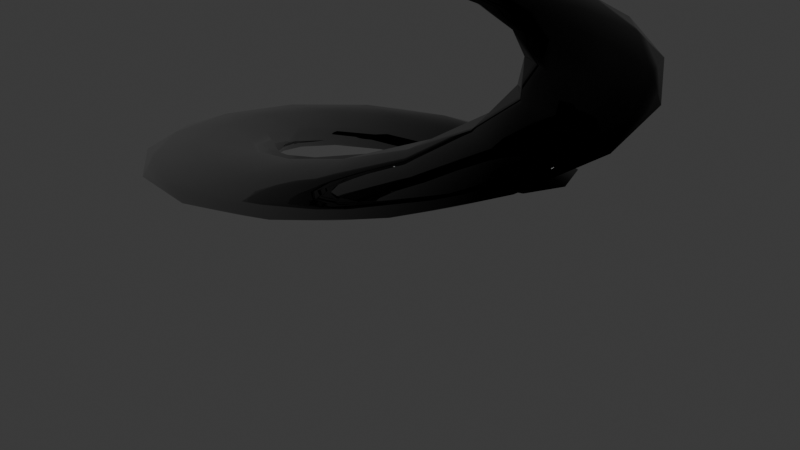 # Source: magical_screw_prop.blend  (saved by Blender 5.2.44; exported with 4.5.12 LTS)
import bpy
from mathutils import Matrix  # noqa: F401  (used for matrix-valued properties, if any)

bpy.ops.wm.read_factory_settings(use_empty=True)
scene = bpy.context.scene
scene.name = 'Scene'

# ---- collections
col_collection = bpy.data.collections.new('Collection'); scene.collection.children.link(col_collection)

# ---- materials (node trees are filled in below, after node groups)
mat_material_001 = bpy.data.materials.new('Material.001')

# ---- material node trees
mat_material_001.use_nodes = True; mat_material_001.node_tree.nodes.clear()
_N = mat_material_001.node_tree.nodes; _L = mat_material_001.node_tree.links
n0 = _N.new('ShaderNodeBsdfPrincipled'); n0.name = 'Principled BSDF'; n0.location = (-200, 100)
n0.inputs[1].default_value = 1.0
n0.inputs[2].default_value = 0.0
n0.inputs[10].default_value = 0.005
n1 = _N.new('ShaderNodeOutputMaterial'); n1.name = 'Material Output'; n1.location = (200, 100)
n2 = _N.new('ShaderNodeTexGradient'); n2.name = 'Gradient Texture'; n2.location = (-390, 75)
n2.gradient_type = 'SPHERICAL'
_L.new(n0.outputs[0], n1.inputs[0])
_L.new(n2.outputs[0], n0.inputs[0])
n1.is_active_output = True

# ---- world
world_world = bpy.data.worlds.new('World'); scene.world = world_world
world_world.use_nodes = True; world_world.node_tree.nodes.clear()
_N = world_world.node_tree.nodes; _L = world_world.node_tree.links
n0 = _N.new('ShaderNodeOutputWorld'); n0.name = 'World Output'; n0.location = (200, 100)
n1 = _N.new('ShaderNodeBackground'); n1.name = 'Background'; n1.location = (-200, 100)
n1.inputs[0].default_value = (0.05088, 0.05088, 0.05088, 1.0)
_L.new(n1.outputs[0], n0.inputs[0])
n0.is_active_output = True
world_world.color = (0.05088, 0.05088, 0.05088)
world_world.sun_shadow_jitter_overblur = 0.0

# ---- cameras
cam_camera = bpy.data.cameras.new('Camera')
cam_camera.clip_end = 100.0
cam_camera.ortho_scale = 7.314

# ---- lights
light_light = bpy.data.lights.new('Light', 'POINT')
light_light.energy = 1000.0
light_light.shadow_soft_size = 0.1

# ---- meshes
me_circle = bpy.data.meshes.new('Circle')
me_circle.from_pydata([(0.0, 3.802, 0.0), (-0.7071, 3.509, 0.0), (-1.0, 2.802, 0.0), (-0.7071, 2.095, 0.0), (0.0, 1.802, 0.0), (0.7071, 2.095, 0.0), (1.0, 2.802, 0.0), (0.7071, 3.509, 0.0), (-1.455, 3.512, 0.1875), (-1.996, 2.971, 0.1875), (-1.996, 2.206, 0.1875), (-1.455, 1.665, 0.1875), (-0.6896, 1.665, 0.1875), (-0.1484, 2.206, 0.1875), (-0.1484, 2.971, 0.1875), (-0.6896, 3.512, 0.1875), (-2.688, 2.688, 0.375), (-2.981, 1.981, 0.375), (-2.688, 1.274, 0.375), (-1.981, 0.9812, 0.375), (-1.274, 1.274, 0.375), (-0.9812, 1.981, 0.375), (-1.274, 2.688, 0.375), (-1.981, 2.981, 0.375), (-3.512, 1.455, 0.5625), (-3.512, 0.6896, 0.5625), (-2.971, 0.1484, 0.5625), (-2.206, 0.1484, 0.5625), (-1.665, 0.6896, 0.5625), (-1.665, 1.455, 0.5625), (-2.206, 1.996, 0.5625), (-2.971, 1.996, 0.5625), (-3.802, -1.662e-07, 0.75), (-3.509, -0.7071, 0.75), (-2.802, -1.0, 0.75), (-2.095, -0.7071, 0.75), (-1.802, -7.876e-08, 0.75), (-2.095, 0.7071, 0.75), (-2.802, 1.0, 0.75), (-3.509, 0.7071, 0.75), (-3.512, -1.455, 0.9375), (-2.971, -1.996, 0.9375), (-2.206, -1.996, 0.9375), (-1.665, -1.455, 0.9375), (-1.665, -0.6896, 0.9375), (-2.206, -0.1484, 0.9375), (-2.971, -0.1484, 0.9375), (-3.512, -0.6896, 0.9375), (-2.688, -2.688, 1.125), (-1.981, -2.981, 1.125), (-1.274, -2.688, 1.125), (-0.9812, -1.981, 1.125), (-1.274, -1.274, 1.125), (-1.981, -0.9812, 1.125), (-2.688, -1.274, 1.125), (-2.981, -1.981, 1.125), (-1.455, -3.512, 1.312), (-0.6896, -3.512, 1.312), (-0.1484, -2.971, 1.312), (-0.1484, -2.206, 1.312), (-0.6896, -1.665, 1.312), (-1.455, -1.665, 1.312), (-1.996, -2.206, 1.312), (-1.996, -2.971, 1.312), (3.324e-07, -3.802, 1.5), (0.7071, -3.509, 1.5), (1.0, -2.802, 1.5), (0.7071, -2.095, 1.5), (1.575e-07, -1.802, 1.5), (-0.7071, -2.095, 1.5), (-1.0, -2.802, 1.5), (-0.7071, -3.509, 1.5), (1.455, -3.512, 1.687), (1.996, -2.971, 1.687), (1.996, -2.206, 1.687), (1.455, -1.665, 1.687), (0.6896, -1.665, 1.687), (0.1484, -2.206, 1.687), (0.1484, -2.971, 1.687), (0.6896, -3.512, 1.687), (2.688, -2.688, 1.875), (2.981, -1.981, 1.875), (2.688, -1.274, 1.875), (1.981, -0.9812, 1.875), (1.274, -1.274, 1.875), (0.9812, -1.981, 1.875), (1.274, -2.688, 1.875), (1.981, -2.981, 1.875), (3.512, -1.455, 2.062), (3.512, -0.6896, 2.062), (2.971, -0.1484, 2.062), (2.206, -0.1484, 2.062), (1.665, -0.6896, 2.062), (1.665, -1.455, 2.062), (2.206, -1.996, 2.062), (2.971, -1.996, 2.062), (3.802, 4.534e-08, 2.25), (3.509, 0.7071, 2.25), (2.802, 1.0, 2.25), (2.095, 0.7071, 2.25), (1.802, 2.149e-08, 2.25), (2.095, -0.7071, 2.25), (2.802, -1.0, 2.25), (3.509, -0.7071, 2.25), (3.512, 1.455, 2.437), (2.971, 1.996, 2.437), (2.206, 1.996, 2.437), (1.665, 1.455, 2.437), (1.665, 0.6896, 2.437), (2.206, 0.1484, 2.437), (2.971, 0.1484, 2.437), (3.512, 0.6896, 2.437), (2.688, 2.688, 2.625), (1.981, 2.981, 2.625), (1.274, 2.688, 2.625), (0.9812, 1.981, 2.625), (1.274, 1.274, 2.625), (1.981, 0.9812, 2.625), (2.688, 1.274, 2.625), (2.981, 1.981, 2.625), (1.455, 3.512, 2.812), (0.6896, 3.512, 2.812), (0.1484, 2.971, 2.812), (0.1484, 2.206, 2.812), (0.6896, 1.665, 2.812), (1.455, 1.665, 2.812), (1.996, 2.206, 2.812), (1.996, 2.971, 2.812), (-6.647e-07, 3.802, 3.0), (-0.7071, 3.509, 3.0), (-1.0, 2.802, 3.0), (-0.7071, 2.095, 3.0), (-3.151e-07, 1.802, 3.0), (0.7071, 2.095, 3.0), (1.0, 2.802, 3.0), (0.7071, 3.509, 3.0), (-1.455, 3.512, 3.187), (-1.996, 2.971, 3.187), (-1.996, 2.206, 3.187), (-1.455, 1.665, 3.187), (-0.6896, 1.665, 3.187), (-0.1484, 2.206, 3.187), (-0.1484, 2.971, 3.187), (-0.6896, 3.512, 3.187), (-2.688, 2.688, 3.375), (-2.981, 1.981, 3.375), (-2.688, 1.274, 3.375), (-1.981, 0.9812, 3.375), (-1.274, 1.274, 3.375), (-0.9812, 1.981, 3.375), (-1.274, 2.688, 3.375), (-1.981, 2.981, 3.375), (-3.512, 1.455, 3.562), (-3.512, 0.6896, 3.562), (-2.971, 0.1484, 3.562), (-2.206, 0.1484, 3.562), (-1.665, 0.6896, 3.562), (-1.665, 1.455, 3.562), (-2.206, 1.996, 3.562), (-2.971, 1.996, 3.562), (-3.802, -1.284e-06, 3.75), (-3.509, -0.7071, 3.75), (-2.802, -1.0, 3.75), (-2.095, -0.7071, 3.75), (-1.802, -6.086e-07, 3.75), (-2.095, 0.7071, 3.75), (-2.802, 1.0, 3.75), (-3.509, 0.7071, 3.75), (-3.512, -1.455, 3.937), (-2.971, -1.996, 3.937), (-2.206, -1.996, 3.937), (-1.665, -1.455, 3.937), (-1.665, -0.6896, 3.937), (-2.206, -0.1484, 3.937), (-2.971, -0.1484, 3.937), (-3.512, -0.6896, 3.937), (-2.688, -2.688, 4.125), (-1.981, -2.981, 4.125), (-1.274, -2.688, 4.125), (-0.9812, -1.981, 4.125), (-1.274, -1.274, 4.125), (-1.981, -0.9812, 4.125), (-2.688, -1.274, 4.125), (-2.981, -1.981, 4.125), (-1.455, -3.512, 4.312), (-0.6896, -3.512, 4.312), (-0.1484, -2.971, 4.312), (-0.1484, -2.206, 4.312), (-0.6896, -1.665, 4.312), (-1.455, -1.665, 4.312), (-1.996, -2.206, 4.312), (-1.996, -2.971, 4.312), (9.067e-08, -3.802, 4.5), (0.7071, -3.509, 4.5), (1.0, -2.802, 4.5), (0.7071, -2.095, 4.5), (4.297e-08, -1.802, 4.5), (-0.7071, -2.095, 4.5), (-1.0, -2.802, 4.5), (-0.7071, -3.509, 4.5), (1.455, -3.512, 4.687), (1.996, -2.971, 4.687), (1.996, -2.206, 4.687), (1.455, -1.665, 4.687), (0.6896, -1.665, 4.687), (0.1484, -2.206, 4.687), (0.1484, -2.971, 4.687), (0.6896, -3.512, 4.687), (2.688, -2.688, 4.875), (2.981, -1.981, 4.875), (2.688, -1.274, 4.875), (1.981, -0.9812, 4.875), (1.274, -1.274, 4.875), (0.9812, -1.981, 4.875), (1.274, -2.688, 4.875), (1.981, -2.981, 4.875), (3.512, -1.455, 5.062), (3.512, -0.6896, 5.062), (2.971, -0.1484, 5.062), (2.206, -0.1484, 5.062), (1.665, -0.6896, 5.062), (1.665, -1.455, 5.062), (2.206, -1.996, 5.062), (2.971, -1.996, 5.062), (3.802, 2.523e-06, 5.25), (3.509, 0.7071, 5.25), (2.802, 1.0, 5.25), (2.095, 0.7071, 5.25), (1.802, 1.196e-06, 5.25), (2.095, -0.7071, 5.25), (2.802, -1.0, 5.25), (3.509, -0.7071, 5.25), (3.512, 1.455, 5.437), (2.971, 1.996, 5.437), (2.206, 1.996, 5.437), (1.665, 1.455, 5.437), (1.665, 0.6896, 5.437), (2.206, 0.1484, 5.437), (2.971, 0.1484, 5.437), (3.512, 0.6896, 5.437), (2.688, 2.688, 5.625), (1.981, 2.981, 5.625), (1.274, 2.688, 5.625), (0.9812, 1.981, 5.625), (1.274, 1.274, 5.625), (1.981, 0.9812, 5.625), (2.688, 1.274, 5.625), (2.981, 1.981, 5.625), (1.455, 3.512, 5.812), (0.6896, 3.512, 5.812), (0.1484, 2.971, 5.812), (0.1484, 2.206, 5.812), (0.6896, 1.665, 5.812), (1.455, 1.665, 5.812), (1.996, 2.206, 5.812), (1.996, 2.971, 5.812), (-1.329e-06, 3.802, 6.0), (-0.7071, 3.509, 6.0), (-1.0, 2.802, 6.0), (-0.7071, 2.095, 6.0), (-6.301e-07, 1.802, 6.0), (0.7071, 2.095, 6.0), (1.0, 2.802, 6.0), (0.7071, 3.509, 6.0), (-1.455, 3.512, 6.187), (-1.996, 2.971, 6.187), (-1.996, 2.206, 6.187), (-1.455, 1.665, 6.187), (-0.6896, 1.665, 6.187), (-0.1484, 2.206, 6.187), (-0.1484, 2.971, 6.187), (-0.6896, 3.512, 6.187), (-2.688, 2.688, 6.375), (-2.981, 1.981, 6.375), (-2.688, 1.274, 6.375), (-1.981, 0.9812, 6.375), (-1.274, 1.274, 6.375), (-0.9812, 1.981, 6.375), (-1.274, 2.688, 6.375), (-1.981, 2.981, 6.375), (-3.512, 1.455, 6.562), (-3.512, 0.6896, 6.562), (-2.971, 0.1484, 6.562), (-2.206, 0.1484, 6.562), (-1.665, 0.6896, 6.562), (-1.665, 1.455, 6.562), (-2.206, 1.996, 6.562), (-2.971, 1.996, 6.562), (-3.802, -1.36e-07, 6.75), (-3.509, -0.7071, 6.75), (-2.802, -1.0, 6.75), (-2.095, -0.7071, 6.75), (-1.802, -6.446e-08, 6.75), (-2.095, 0.7071, 6.75), (-2.802, 1.0, 6.75), (-3.509, 0.7071, 6.75), (-3.512, -1.455, 6.937), (-2.971, -1.996, 6.937), (-2.206, -1.996, 6.937), (-1.665, -1.455, 6.937), (-1.665, -0.6896, 6.937), (-2.206, -0.1484, 6.937), (-2.971, -0.1484, 6.937), (-3.512, -0.6896, 6.937), (-2.688, -2.688, 7.125), (-1.981, -2.981, 7.125), (-1.274, -2.688, 7.125), (-0.9812, -1.981, 7.125), (-1.274, -1.274, 7.125), (-1.981, -0.9812, 7.125), (-2.688, -1.274, 7.125), (-2.981, -1.981, 7.125), (-1.455, -3.512, 7.312), (-0.6896, -3.512, 7.312), (-0.1484, -2.971, 7.312), (-0.1484, -2.206, 7.312), (-0.6896, -1.665, 7.312), (-1.455, -1.665, 7.312), (-1.996, -2.206, 7.312), (-1.996, -2.971, 7.312), (2.568e-06, -3.802, 7.5), (0.7071, -3.509, 7.5), (1.0, -2.802, 7.5), (0.7071, -2.095, 7.5), (1.217e-06, -1.802, 7.5), (-0.7071, -2.095, 7.5), (-1.0, -2.802, 7.5), (-0.7071, -3.509, 7.5), (1.455, -3.512, 7.687), (1.996, -2.971, 7.687), (1.996, -2.206, 7.687), (1.455, -1.665, 7.687), (0.6896, -1.665, 7.687), (0.1484, -2.206, 7.687), (0.1484, -2.971, 7.687), (0.6896, -3.512, 7.687), (2.688, -2.688, 7.875), (2.981, -1.981, 7.875), (2.688, -1.274, 7.875), (1.981, -0.9812, 7.875), (1.274, -1.274, 7.875), (0.9812, -1.981, 7.875), (1.274, -2.688, 7.875), (1.981, -2.981, 7.875), (3.512, -1.455, 8.062), (3.512, -0.6896, 8.062), (2.971, -0.1484, 8.062), (2.206, -0.1484, 8.062), (1.665, -0.6896, 8.062), (1.665, -1.455, 8.062), (2.206, -1.996, 8.062), (2.971, -1.996, 8.062), (3.802, 5.001e-06, 8.25), (3.509, 0.7071, 8.25), (2.802, 1.0, 8.25), (2.095, 0.7071, 8.25), (1.802, 2.37e-06, 8.25), (2.095, -0.7071, 8.25), (2.802, -1.0, 8.25), (3.509, -0.7071, 8.25), (3.512, 1.455, 8.437), (2.971, 1.996, 8.437), (2.206, 1.996, 8.437), (1.665, 1.455, 8.437), (1.665, 0.6896, 8.437), (2.206, 0.1484, 8.437), (2.971, 0.1484, 8.437), (3.512, 0.6896, 8.437), (2.688, 2.688, 8.625), (1.981, 2.981, 8.625), (1.274, 2.688, 8.625), (0.9812, 1.981, 8.625), (1.274, 1.274, 8.625), (1.981, 0.9812, 8.625), (2.688, 1.274, 8.625), (2.981, 1.981, 8.625), (1.455, 3.512, 8.812), (0.6896, 3.512, 8.812), (0.1484, 2.971, 8.812), (0.1484, 2.206, 8.812), (0.6896, 1.665, 8.812), (1.455, 1.665, 8.812), (1.996, 2.206, 8.812), (1.996, 2.971, 8.812), (-1.813e-07, 3.802, 9.0), (-0.7071, 3.509, 9.0), (-1.0, 2.802, 9.0), (-0.7071, 2.095, 9.0), (-8.595e-08, 1.802, 9.0), (0.7071, 2.095, 9.0), (1.0, 2.802, 9.0), (0.7071, 3.509, 9.0)], [], [(1, 0, 8, 9), (9, 8, 16, 17), (17, 16, 24, 25), (25, 24, 32, 33), (33, 32, 40, 41), (41, 40, 48, 49), (49, 48, 56, 57), (57, 56, 64, 65), (65, 64, 72, 73), (73, 72, 80, 81), (81, 80, 88, 89), (89, 88, 96, 97), (97, 96, 104, 105), (105, 104, 112, 113), (113, 112, 120, 121), (121, 120, 128, 129), (129, 128, 136, 137), (137, 136, 144, 145), (145, 144, 152, 153), (153, 152, 160, 161), (161, 160, 168, 169), (169, 168, 176, 177), (177, 176, 184, 185), (185, 184, 192, 193), (193, 192, 200, 201), (201, 200, 208, 209), (209, 208, 216, 217), (217, 216, 224, 225), (225, 224, 232, 233), (233, 232, 240, 241), (241, 240, 248, 249), (249, 248, 256, 257), (257, 256, 264, 265), (265, 264, 272, 273), (273, 272, 280, 281), (281, 280, 288, 289), (289, 288, 296, 297), (297, 296, 304, 305), (305, 304, 312, 313), (313, 312, 320, 321), (321, 320, 328, 329), (329, 328, 336, 337), (337, 336, 344, 345), (345, 344, 352, 353), (353, 352, 360, 361), (361, 360, 368, 369), (369, 368, 376, 377), (377, 376, 384, 385), (2, 1, 9, 10), (10, 9, 17, 18), (18, 17, 25, 26), (26, 25, 33, 34), (34, 33, 41, 42), (42, 41, 49, 50), (50, 49, 57, 58), (58, 57, 65, 66), (66, 65, 73, 74), (74, 73, 81, 82), (82, 81, 89, 90), (90, 89, 97, 98), (98, 97, 105, 106), (106, 105, 113, 114), (114, 113, 121, 122), (122, 121, 129, 130), (130, 129, 137, 138), (138, 137, 145, 146), (146, 145, 153, 154), (154, 153, 161, 162), (162, 161, 169, 170), (170, 169, 177, 178), (178, 177, 185, 186), (186, 185, 193, 194), (194, 193, 201, 202), (202, 201, 209, 210), (210, 209, 217, 218), (218, 217, 225, 226), (226, 225, 233, 234), (234, 233, 241, 242), (242, 241, 249, 250), (250, 249, 257, 258), (258, 257, 265, 266), (266, 265, 273, 274), (274, 273, 281, 282), (282, 281, 289, 290), (290, 289, 297, 298), (298, 297, 305, 306), (306, 305, 313, 314), (314, 313, 321, 322), (322, 321, 329, 330), (330, 329, 337, 338), (338, 337, 345, 346), (346, 345, 353, 354), (354, 353, 361, 362), (362, 361, 369, 370), (370, 369, 377, 378), (378, 377, 385, 386), (3, 2, 10, 11), (11, 10, 18, 19), (19, 18, 26, 27), (27, 26, 34, 35), (35, 34, 42, 43), (43, 42, 50, 51), (51, 50, 58, 59), (59, 58, 66, 67), (67, 66, 74, 75), (75, 74, 82, 83), (83, 82, 90, 91), (91, 90, 98, 99), (99, 98, 106, 107), (107, 106, 114, 115), (115, 114, 122, 123), (123, 122, 130, 131), (131, 130, 138, 139), (139, 138, 146, 147), (147, 146, 154, 155), (155, 154, 162, 163), (163, 162, 170, 171), (171, 170, 178, 179), (179, 178, 186, 187), (187, 186, 194, 195), (195, 194, 202, 203), (203, 202, 210, 211), (211, 210, 218, 219), (219, 218, 226, 227), (227, 226, 234, 235), (235, 234, 242, 243), (243, 242, 250, 251), (251, 250, 258, 259), (259, 258, 266, 267), (267, 266, 274, 275), (275, 274, 282, 283), (283, 282, 290, 291), (291, 290, 298, 299), (299, 298, 306, 307), (307, 306, 314, 315), (315, 314, 322, 323), (323, 322, 330, 331), (331, 330, 338, 339), (339, 338, 346, 347), (347, 346, 354, 355), (355, 354, 362, 363), (363, 362, 370, 371), (371, 370, 378, 379), (379, 378, 386, 387), (4, 3, 11, 12), (12, 11, 19, 20), (20, 19, 27, 28), (28, 27, 35, 36), (36, 35, 43, 44), (44, 43, 51, 52), (52, 51, 59, 60), (60, 59, 67, 68), (68, 67, 75, 76), (76, 75, 83, 84), (84, 83, 91, 92), (92, 91, 99, 100), (100, 99, 107, 108), (108, 107, 115, 116), (116, 115, 123, 124), (124, 123, 131, 132), (132, 131, 139, 140), (140, 139, 147, 148), (148, 147, 155, 156), (156, 155, 163, 164), (164, 163, 171, 172), (172, 171, 179, 180), (180, 179, 187, 188), (188, 187, 195, 196), (196, 195, 203, 204), (204, 203, 211, 212), (212, 211, 219, 220), (220, 219, 227, 228), (228, 227, 235, 236), (236, 235, 243, 244), (244, 243, 251, 252), (252, 251, 259, 260), (260, 259, 267, 268), (268, 267, 275, 276), (276, 275, 283, 284), (284, 283, 291, 292), (292, 291, 299, 300), (300, 299, 307, 308), (308, 307, 315, 316), (316, 315, 323, 324), (324, 323, 331, 332), (332, 331, 339, 340), (340, 339, 347, 348), (348, 347, 355, 356), (356, 355, 363, 364), (364, 363, 371, 372), (372, 371, 379, 380), (380, 379, 387, 388), (5, 4, 12, 13), (13, 12, 20, 21), (21, 20, 28, 29), (29, 28, 36, 37), (37, 36, 44, 45), (45, 44, 52, 53), (53, 52, 60, 61), (61, 60, 68, 69), (69, 68, 76, 77), (77, 76, 84, 85), (85, 84, 92, 93), (93, 92, 100, 101), (101, 100, 108, 109), (109, 108, 116, 117), (117, 116, 124, 125), (125, 124, 132, 133), (133, 132, 140, 141), (141, 140, 148, 149), (149, 148, 156, 157), (157, 156, 164, 165), (165, 164, 172, 173), (173, 172, 180, 181), (181, 180, 188, 189), (189, 188, 196, 197), (197, 196, 204, 205), (205, 204, 212, 213), (213, 212, 220, 221), (221, 220, 228, 229), (229, 228, 236, 237), (237, 236, 244, 245), (245, 244, 252, 253), (253, 252, 260, 261), (261, 260, 268, 269), (269, 268, 276, 277), (277, 276, 284, 285), (285, 284, 292, 293), (293, 292, 300, 301), (301, 300, 308, 309), (309, 308, 316, 317), (317, 316, 324, 325), (325, 324, 332, 333), (333, 332, 340, 341), (341, 340, 348, 349), (349, 348, 356, 357), (357, 356, 364, 365), (365, 364, 372, 373), (373, 372, 380, 381), (381, 380, 388, 389), (6, 5, 13, 14), (14, 13, 21, 22), (22, 21, 29, 30), (30, 29, 37, 38), (38, 37, 45, 46), (46, 45, 53, 54), (54, 53, 61, 62), (62, 61, 69, 70), (70, 69, 77, 78), (78, 77, 85, 86), (86, 85, 93, 94), (94, 93, 101, 102), (102, 101, 109, 110), (110, 109, 117, 118), (118, 117, 125, 126), (126, 125, 133, 134), (134, 133, 141, 142), (142, 141, 149, 150), (150, 149, 157, 158), (158, 157, 165, 166), (166, 165, 173, 174), (174, 173, 181, 182), (182, 181, 189, 190), (190, 189, 197, 198), (198, 197, 205, 206), (206, 205, 213, 214), (214, 213, 221, 222), (222, 221, 229, 230), (230, 229, 237, 238), (238, 237, 245, 246), (246, 245, 253, 254), (254, 253, 261, 262), (262, 261, 269, 270), (270, 269, 277, 278), (278, 277, 285, 286), (286, 285, 293, 294), (294, 293, 301, 302), (302, 301, 309, 310), (310, 309, 317, 318), (318, 317, 325, 326), (326, 325, 333, 334), (334, 333, 341, 342), (342, 341, 349, 350), (350, 349, 357, 358), (358, 357, 365, 366), (366, 365, 373, 374), (374, 373, 381, 382), (382, 381, 389, 390), (7, 6, 14, 15), (15, 14, 22, 23), (23, 22, 30, 31), (31, 30, 38, 39), (39, 38, 46, 47), (47, 46, 54, 55), (55, 54, 62, 63), (63, 62, 70, 71), (71, 70, 78, 79), (79, 78, 86, 87), (87, 86, 94, 95), (95, 94, 102, 103), (103, 102, 110, 111), (111, 110, 118, 119), (119, 118, 126, 127), (127, 126, 134, 135), (135, 134, 142, 143), (143, 142, 150, 151), (151, 150, 158, 159), (159, 158, 166, 167), (167, 166, 174, 175), (175, 174, 182, 183), (183, 182, 190, 191), (191, 190, 198, 199), (199, 198, 206, 207), (207, 206, 214, 215), (215, 214, 222, 223), (223, 222, 230, 231), (231, 230, 238, 239), (239, 238, 246, 247), (247, 246, 254, 255), (255, 254, 262, 263), (263, 262, 270, 271), (271, 270, 278, 279), (279, 278, 286, 287), (287, 286, 294, 295), (295, 294, 302, 303), (303, 302, 310, 311), (311, 310, 318, 319), (319, 318, 326, 327), (327, 326, 334, 335), (335, 334, 342, 343), (343, 342, 350, 351), (351, 350, 358, 359), (359, 358, 366, 367), (367, 366, 374, 375), (375, 374, 382, 383), (383, 382, 390, 391), (0, 7, 15, 8), (8, 15, 23, 16), (16, 23, 31, 24), (24, 31, 39, 32), (32, 39, 47, 40), (40, 47, 55, 48), (48, 55, 63, 56), (56, 63, 71, 64), (64, 71, 79, 72), (72, 79, 87, 80), (80, 87, 95, 88), (88, 95, 103, 96), (96, 103, 111, 104), (104, 111, 119, 112), (112, 119, 127, 120), (120, 127, 135, 128), (128, 135, 143, 136), (136, 143, 151, 144), (144, 151, 159, 152), (152, 159, 167, 160), (160, 167, 175, 168), (168, 175, 183, 176), (176, 183, 191, 184), (184, 191, 199, 192), (192, 199, 207, 200), (200, 207, 215, 208), (208, 215, 223, 216), (216, 223, 231, 224), (224, 231, 239, 232), (232, 239, 247, 240), (240, 247, 255, 248), (248, 255, 263, 256), (256, 263, 271, 264), (264, 271, 279, 272), (272, 279, 287, 280), (280, 287, 295, 288), (288, 295, 303, 296), (296, 303, 311, 304), (304, 311, 319, 312), (312, 319, 327, 320), (320, 327, 335, 328), (328, 335, 343, 336), (336, 343, 351, 344), (344, 351, 359, 352), (352, 359, 367, 360), (360, 367, 375, 368), (368, 375, 383, 376), (376, 383, 391, 384), (1, 2, 3, 4, 5, 6, 7, 0), (385, 384, 391, 390, 389, 388, 387, 386)])
me_circle.polygons.foreach_set('use_smooth', [True] * 386)
_uv = me_circle.uv_layers.new(name='UVMap')
_uv.uv.foreach_set('vector', [0.0, 0.0, 0.0, 0.0, 0.0625, 0.0, 0.0625, 0.0, 0.0625, 0.0, 0.0625, 0.0, 0.125, 0.0, 0.125, 0.0, 0.125, 0.0, 0.125, 0.0, 0.1875, 0.0, 0.1875, 0.0, 0.1875, 0.0, 0.1875, 0.0, 0.25, 0.0, 0.25, 0.0, 0.25, 0.0, 0.25, 0.0, 0.3125, 0.0, 0.3125, 0.0, 0.3125, 0.0, 0.3125, 0.0, 0.375, 0.0, 0.375, 0.0, 0.375, 0.0, 0.375, 0.0, 0.4375, 0.0, 0.4375, 0.0, 0.4375, 0.0, 0.4375, 0.0, 0.5, 0.0, 0.5, 0.0, 0.5, 0.0, 0.5, 0.0, 0.5625, 0.0, 0.5625, 0.0, 0.5625, 0.0, 0.5625, 0.0, 0.625, 0.0, 0.625, 0.0, 0.625, 0.0, 0.625, 0.0, 0.6875, 0.0, 0.6875, 0.0, 0.6875, 0.0, 0.6875, 0.0, 0.75, 0.0, 0.75, 0.0, 0.75, 0.0, 0.75, 0.0, 0.8125, 0.0, 0.8125, 0.0, 0.8125, 0.0, 0.8125, 0.0, 0.875, 0.0, 0.875, 0.0, 0.875, 0.0, 0.875, 0.0, 0.9375, 0.0, 0.9375, 0.0, 0.9375, 0.0, 0.9375, 0.0, 1.0, 0.0, 1.0, 0.0, 1.0, 0.0, 1.0, 0.0, 1.062, 0.0, 1.062, 0.0, 1.062, 0.0, 1.062, 0.0, 1.125, 0.0, 1.125, 0.0, 1.125, 0.0, 1.125, 0.0, 1.188, 0.0, 1.188, 0.0, 1.188, 0.0, 1.188, 0.0, 1.25, 0.0, 1.25, 0.0, 1.25, 0.0, 1.25, 0.0, 1.312, 0.0, 1.312, 0.0, 1.312, 0.0, 1.312, 0.0, 1.375, 0.0, 1.375, 0.0, 1.375, 0.0, 1.375, 0.0, 1.438, 0.0, 1.438, 0.0, 1.438, 0.0, 1.438, 0.0, 1.5, 0.0, 1.5, 0.0, 1.5, 0.0, 1.5, 0.0, 1.562, 0.0, 1.562, 0.0, 1.562, 0.0, 1.562, 0.0, 1.625, 0.0, 1.625, 0.0, 1.625, 0.0, 1.625, 0.0, 1.688, 0.0, 1.688, 0.0, 1.688, 0.0, 1.688, 0.0, 1.75, 0.0, 1.75, 0.0, 1.75, 0.0, 1.75, 0.0, 1.812, 0.0, 1.812, 0.0, 1.812, 0.0, 1.812, 0.0, 1.875, 0.0, 1.875, 0.0, 1.875, 0.0, 1.875, 0.0, 1.938, 0.0, 1.938, 0.0, 1.938, 0.0, 1.938, 0.0, 2.0, 0.0, 2.0, 0.0, 2.0, 0.0, 2.0, 0.0, 2.062, 0.0, 2.062, 0.0, 2.062, 0.0, 2.062, 0.0, 2.125, 0.0, 2.125, 0.0, 2.125, 0.0, 2.125, 0.0, 2.188, 0.0, 2.188, 0.0, 2.188, 0.0, 2.188, 0.0, 2.25, 0.0, 2.25, 0.0, 2.25, 0.0, 2.25, 0.0, 2.312, 0.0, 2.312, 0.0, 2.312, 0.0, 2.312, 0.0, 2.375, 0.0, 2.375, 0.0, 2.375, 0.0, 2.375, 0.0, 2.438, 0.0, 2.438, 0.0, 2.438, 0.0, 2.438, 0.0, 2.5, 0.0, 2.5, 0.0, 2.5, 0.0, 2.5, 0.0, 2.562, 0.0, 2.562, 0.0, 2.562, 0.0, 2.562, 0.0, 2.625, 0.0, 2.625, 0.0, 2.625, 0.0, 2.625, 0.0, 2.688, 0.0, 2.688, 0.0, 2.688, 0.0, 2.688, 0.0, 2.75, 0.0, 2.75, 0.0, 2.75, 0.0, 2.75, 0.0, 2.812, 0.0, 2.812, 0.0, 2.812, 0.0, 2.812, 0.0, 2.875, 0.0, 2.875, 0.0, 2.875, 0.0, 2.875, 0.0, 2.938, 0.0, 2.938, 0.0, 2.938, 0.0, 2.938, 0.0, 3.0, 0.0, 3.0, 0.0, 0.0, 0.0, 0.0, 0.0, 0.0625, 0.0, 0.0625, 0.0, 0.0625, 0.0, 0.0625, 0.0, 0.125, 0.0, 0.125, 0.0, 0.125, 0.0, 0.125, 0.0, 0.1875, 0.0, 0.1875, 0.0, 0.1875, 0.0, 0.1875, 0.0, 0.25, 0.0, 0.25, 0.0, 0.25, 0.0, 0.25, 0.0, 0.3125, 0.0, 0.3125, 0.0, 0.3125, 0.0, 0.3125, 0.0, 0.375, 0.0, 0.375, 0.0, 0.375, 0.0, 0.375, 0.0, 0.4375, 0.0, 0.4375, 0.0, 0.4375, 0.0, 0.4375, 0.0, 0.5, 0.0, 0.5, 0.0, 0.5, 0.0, 0.5, 0.0, 0.5625, 0.0, 0.5625, 0.0, 0.5625, 0.0, 0.5625, 0.0, 0.625, 0.0, 0.625, 0.0, 0.625, 0.0, 0.625, 0.0, 0.6875, 0.0, 0.6875, 0.0, 0.6875, 0.0, 0.6875, 0.0, 0.75, 0.0, 0.75, 0.0, 0.75, 0.0, 0.75, 0.0, 0.8125, 0.0, 0.8125, 0.0, 0.8125, 0.0, 0.8125, 0.0, 0.875, 0.0, 0.875, 0.0, 0.875, 0.0, 0.875, 0.0, 0.9375, 0.0, 0.9375, 0.0, 0.9375, 0.0, 0.9375, 0.0, 1.0, 0.0, 1.0, 0.0, 1.0, 0.0, 1.0, 0.0, 1.062, 0.0, 1.062, 0.0, 1.062, 0.0, 1.062, 0.0, 1.125, 0.0, 1.125, 0.0, 1.125, 0.0, 1.125, 0.0, 1.188, 0.0, 1.188, 0.0, 1.188, 0.0, 1.188, 0.0, 1.25, 0.0, 1.25, 0.0, 1.25, 0.0, 1.25, 0.0, 1.312, 0.0, 1.312, 0.0, 1.312, 0.0, 1.312, 0.0, 1.375, 0.0, 1.375, 0.0, 1.375, 0.0, 1.375, 0.0, 1.438, 0.0, 1.438, 0.0, 1.438, 0.0, 1.438, 0.0, 1.5, 0.0, 1.5, 0.0, 1.5, 0.0, 1.5, 0.0, 1.562, 0.0, 1.562, 0.0, 1.562, 0.0, 1.562, 0.0, 1.625, 0.0, 1.625, 0.0, 1.625, 0.0, 1.625, 0.0, 1.688, 0.0, 1.688, 0.0, 1.688, 0.0, 1.688, 0.0, 1.75, 0.0, 1.75, 0.0, 1.75, 0.0, 1.75, 0.0, 1.812, 0.0, 1.812, 0.0, 1.812, 0.0, 1.812, 0.0, 1.875, 0.0, 1.875, 0.0, 1.875, 0.0, 1.875, 0.0, 1.938, 0.0, 1.938, 0.0, 1.938, 0.0, 1.938, 0.0, 2.0, 0.0, 2.0, 0.0, 2.0, 0.0, 2.0, 0.0, 2.062, 0.0, 2.062, 0.0, 2.062, 0.0, 2.062, 0.0, 2.125, 0.0, 2.125, 0.0, 2.125, 0.0, 2.125, 0.0, 2.188, 0.0, 2.188, 0.0, 2.188, 0.0, 2.188, 0.0, 2.25, 0.0, 2.25, 0.0, 2.25, 0.0, 2.25, 0.0, 2.312, 0.0, 2.312, 0.0, 2.312, 0.0, 2.312, 0.0, 2.375, 0.0, 2.375, 0.0, 2.375, 0.0, 2.375, 0.0, 2.438, 0.0, 2.438, 0.0, 2.438, 0.0, 2.438, 0.0, 2.5, 0.0, 2.5, 0.0, 2.5, 0.0, 2.5, 0.0, 2.562, 0.0, 2.562, 0.0, 2.562, 0.0, 2.562, 0.0, 2.625, 0.0, 2.625, 0.0, 2.625, 0.0, 2.625, 0.0, 2.688, 0.0, 2.688, 0.0, 2.688, 0.0, 2.688, 0.0, 2.75, 0.0, 2.75, 0.0, 2.75, 0.0, 2.75, 0.0, 2.812, 0.0, 2.812, 0.0, 2.812, 0.0, 2.812, 0.0, 2.875, 0.0, 2.875, 0.0, 2.875, 0.0, 2.875, 0.0, 2.938, 0.0, 2.938, 0.0, 2.938, 0.0, 2.938, 0.0, 3.0, 0.0, 3.0, 0.0, 0.0, 0.0, 0.0, 0.0, 0.0625, 0.0, 0.0625, 0.0, 0.0625, 0.0, 0.0625, 0.0, 0.125, 0.0, 0.125, 0.0, 0.125, 0.0, 0.125, 0.0, 0.1875, 0.0, 0.1875, 0.0, 0.1875, 0.0, 0.1875, 0.0, 0.25, 0.0, 0.25, 0.0, 0.25, 0.0, 0.25, 0.0, 0.3125, 0.0, 0.3125, 0.0, 0.3125, 0.0, 0.3125, 0.0, 0.375, 0.0, 0.375, 0.0, 0.375, 0.0, 0.375, 0.0, 0.4375, 0.0, 0.4375, 0.0, 0.4375, 0.0, 0.4375, 0.0, 0.5, 0.0, 0.5, 0.0, 0.5, 0.0, 0.5, 0.0, 0.5625, 0.0, 0.5625, 0.0, 0.5625, 0.0, 0.5625, 0.0, 0.625, 0.0, 0.625, 0.0, 0.625, 0.0, 0.625, 0.0, 0.6875, 0.0, 0.6875, 0.0, 0.6875, 0.0, 0.6875, 0.0, 0.75, 0.0, 0.75, 0.0, 0.75, 0.0, 0.75, 0.0, 0.8125, 0.0, 0.8125, 0.0, 0.8125, 0.0, 0.8125, 0.0, 0.875, 0.0, 0.875, 0.0, 0.875, 0.0, 0.875, 0.0, 0.9375, 0.0, 0.9375, 0.0, 0.9375, 0.0, 0.9375, 0.0, 1.0, 0.0, 1.0, 0.0, 1.0, 0.0, 1.0, 0.0, 1.062, 0.0, 1.062, 0.0, 1.062, 0.0, 1.062, 0.0, 1.125, 0.0, 1.125, 0.0, 1.125, 0.0, 1.125, 0.0, 1.188, 0.0, 1.188, 0.0, 1.188, 0.0, 1.188, 0.0, 1.25, 0.0, 1.25, 0.0, 1.25, 0.0, 1.25, 0.0, 1.312, 0.0, 1.312, 0.0, 1.312, 0.0, 1.312, 0.0, 1.375, 0.0, 1.375, 0.0, 1.375, 0.0, 1.375, 0.0, 1.438, 0.0, 1.438, 0.0, 1.438, 0.0, 1.438, 0.0, 1.5, 0.0, 1.5, 0.0, 1.5, 0.0, 1.5, 0.0, 1.562, 0.0, 1.562, 0.0, 1.562, 0.0, 1.562, 0.0, 1.625, 0.0, 1.625, 0.0, 1.625, 0.0, 1.625, 0.0, 1.688, 0.0, 1.688, 0.0, 1.688, 0.0, 1.688, 0.0, 1.75, 0.0, 1.75, 0.0, 1.75, 0.0, 1.75, 0.0, 1.812, 0.0, 1.812, 0.0, 1.812, 0.0, 1.812, 0.0, 1.875, 0.0, 1.875, 0.0, 1.875, 0.0, 1.875, 0.0, 1.938, 0.0, 1.938, 0.0, 1.938, 0.0, 1.938, 0.0, 2.0, 0.0, 2.0, 0.0, 2.0, 0.0, 2.0, 0.0, 2.062, 0.0, 2.062, 0.0, 2.062, 0.0, 2.062, 0.0, 2.125, 0.0, 2.125, 0.0, 2.125, 0.0, 2.125, 0.0, 2.188, 0.0, 2.188, 0.0, 2.188, 0.0, 2.188, 0.0, 2.25, 0.0, 2.25, 0.0, 2.25, 0.0, 2.25, 0.0, 2.312, 0.0, 2.312, 0.0, 2.312, 0.0, 2.312, 0.0, 2.375, 0.0, 2.375, 0.0, 2.375, 0.0, 2.375, 0.0, 2.438, 0.0, 2.438, 0.0, 2.438, 0.0, 2.438, 0.0, 2.5, 0.0, 2.5, 0.0, 2.5, 0.0, 2.5, 0.0, 2.562, 0.0, 2.562, 0.0, 2.562, 0.0, 2.562, 0.0, 2.625, 0.0, 2.625, 0.0, 2.625, 0.0, 2.625, 0.0, 2.688, 0.0, 2.688, 0.0, 2.688, 0.0, 2.688, 0.0, 2.75, 0.0, 2.75, 0.0, 2.75, 0.0, 2.75, 0.0, 2.812, 0.0, 2.812, 0.0, 2.812, 0.0, 2.812, 0.0, 2.875, 0.0, 2.875, 0.0, 2.875, 0.0, 2.875, 0.0, 2.938, 0.0, 2.938, 0.0, 2.938, 0.0, 2.938, 0.0, 3.0, 0.0, 3.0, 0.0, 0.0, 0.0, 0.0, 0.0, 0.0625, 0.0, 0.0625, 0.0, 0.0625, 0.0, 0.0625, 0.0, 0.125, 0.0, 0.125, 0.0, 0.125, 0.0, 0.125, 0.0, 0.1875, 0.0, 0.1875, 0.0, 0.1875, 0.0, 0.1875, 0.0, 0.25, 0.0, 0.25, 0.0, 0.25, 0.0, 0.25, 0.0, 0.3125, 0.0, 0.3125, 0.0, 0.3125, 0.0, 0.3125, 0.0, 0.375, 0.0, 0.375, 0.0, 0.375, 0.0, 0.375, 0.0, 0.4375, 0.0, 0.4375, 0.0, 0.4375, 0.0, 0.4375, 0.0, 0.5, 0.0, 0.5, 0.0, 0.5, 0.0, 0.5, 0.0, 0.5625, 0.0, 0.5625, 0.0, 0.5625, 0.0, 0.5625, 0.0, 0.625, 0.0, 0.625, 0.0, 0.625, 0.0, 0.625, 0.0, 0.6875, 0.0, 0.6875, 0.0, 0.6875, 0.0, 0.6875, 0.0, 0.75, 0.0, 0.75, 0.0, 0.75, 0.0, 0.75, 0.0, 0.8125, 0.0, 0.8125, 0.0, 0.8125, 0.0, 0.8125, 0.0, 0.875, 0.0, 0.875, 0.0, 0.875, 0.0, 0.875, 0.0, 0.9375, 0.0, 0.9375, 0.0, 0.9375, 0.0, 0.9375, 0.0, 1.0, 0.0, 1.0, 0.0, 1.0, 0.0, 1.0, 0.0, 1.062, 0.0, 1.062, 0.0, 1.062, 0.0, 1.062, 0.0, 1.125, 0.0, 1.125, 0.0, 1.125, 0.0, 1.125, 0.0, 1.188, 0.0, 1.188, 0.0, 1.188, 0.0, 1.188, 0.0, 1.25, 0.0, 1.25, 0.0, 1.25, 0.0, 1.25, 0.0, 1.312, 0.0, 1.312, 0.0, 1.312, 0.0, 1.312, 0.0, 1.375, 0.0, 1.375, 0.0, 1.375, 0.0, 1.375, 0.0, 1.438, 0.0, 1.438, 0.0, 1.438, 0.0, 1.438, 0.0, 1.5, 0.0, 1.5, 0.0, 1.5, 0.0, 1.5, 0.0, 1.562, 0.0, 1.562, 0.0, 1.562, 0.0, 1.562, 0.0, 1.625, 0.0, 1.625, 0.0, 1.625, 0.0, 1.625, 0.0, 1.688, 0.0, 1.688, 0.0, 1.688, 0.0, 1.688, 0.0, 1.75, 0.0, 1.75, 0.0, 1.75, 0.0, 1.75, 0.0, 1.812, 0.0, 1.812, 0.0, 1.812, 0.0, 1.812, 0.0, 1.875, 0.0, 1.875, 0.0, 1.875, 0.0, 1.875, 0.0, 1.938, 0.0, 1.938, 0.0, 1.938, 0.0, 1.938, 0.0, 2.0, 0.0, 2.0, 0.0, 2.0, 0.0, 2.0, 0.0, 2.062, 0.0, 2.062, 0.0, 2.062, 0.0, 2.062, 0.0, 2.125, 0.0, 2.125, 0.0, 2.125, 0.0, 2.125, 0.0, 2.188, 0.0, 2.188, 0.0, 2.188, 0.0, 2.188, 0.0, 2.25, 0.0, 2.25, 0.0, 2.25, 0.0, 2.25, 0.0, 2.312, 0.0, 2.312, 0.0, 2.312, 0.0, 2.312, 0.0, 2.375, 0.0, 2.375, 0.0, 2.375, 0.0, 2.375, 0.0, 2.438, 0.0, 2.438, 0.0, 2.438, 0.0, 2.438, 0.0, 2.5, 0.0, 2.5, 0.0, 2.5, 0.0, 2.5, 0.0, 2.562, 0.0, 2.562, 0.0, 2.562, 0.0, 2.562, 0.0, 2.625, 0.0, 2.625, 0.0, 2.625, 0.0, 2.625, 0.0, 2.688, 0.0, 2.688, 0.0, 2.688, 0.0, 2.688, 0.0, 2.75, 0.0, 2.75, 0.0, 2.75, 0.0, 2.75, 0.0, 2.812, 0.0, 2.812, 0.0, 2.812, 0.0, 2.812, 0.0, 2.875, 0.0, 2.875, 0.0, 2.875, 0.0, 2.875, 0.0, 2.938, 0.0, 2.938, 0.0, 2.938, 0.0, 2.938, 0.0, 3.0, 0.0, 3.0, 0.0, 0.0, 0.0, 0.0, 0.0, 0.0625, 0.0, 0.0625, 0.0, 0.0625, 0.0, 0.0625, 0.0, 0.125, 0.0, 0.125, 0.0, 0.125, 0.0, 0.125, 0.0, 0.1875, 0.0, 0.1875, 0.0, 0.1875, 0.0, 0.1875, 0.0, 0.25, 0.0, 0.25, 0.0, 0.25, 0.0, 0.25, 0.0, 0.3125, 0.0, 0.3125, 0.0, 0.3125, 0.0, 0.3125, 0.0, 0.375, 0.0, 0.375, 0.0, 0.375, 0.0, 0.375, 0.0, 0.4375, 0.0, 0.4375, 0.0, 0.4375, 0.0, 0.4375, 0.0, 0.5, 0.0, 0.5, 0.0, 0.5, 0.0, 0.5, 0.0, 0.5625, 0.0, 0.5625, 0.0, 0.5625, 0.0, 0.5625, 0.0, 0.625, 0.0, 0.625, 0.0, 0.625, 0.0, 0.625, 0.0, 0.6875, 0.0, 0.6875, 0.0, 0.6875, 0.0, 0.6875, 0.0, 0.75, 0.0, 0.75, 0.0, 0.75, 0.0, 0.75, 0.0, 0.8125, 0.0, 0.8125, 0.0, 0.8125, 0.0, 0.8125, 0.0, 0.875, 0.0, 0.875, 0.0, 0.875, 0.0, 0.875, 0.0, 0.9375, 0.0, 0.9375, 0.0, 0.9375, 0.0, 0.9375, 0.0, 1.0, 0.0, 1.0, 0.0, 1.0, 0.0, 1.0, 0.0, 1.062, 0.0, 1.062, 0.0, 1.062, 0.0, 1.062, 0.0, 1.125, 0.0, 1.125, 0.0, 1.125, 0.0, 1.125, 0.0, 1.188, 0.0, 1.188, 0.0, 1.188, 0.0, 1.188, 0.0, 1.25, 0.0, 1.25, 0.0, 1.25, 0.0, 1.25, 0.0, 1.312, 0.0, 1.312, 0.0, 1.312, 0.0, 1.312, 0.0, 1.375, 0.0, 1.375, 0.0, 1.375, 0.0, 1.375, 0.0, 1.438, 0.0, 1.438, 0.0, 1.438, 0.0, 1.438, 0.0, 1.5, 0.0, 1.5, 0.0, 1.5, 0.0, 1.5, 0.0, 1.562, 0.0, 1.562, 0.0, 1.562, 0.0, 1.562, 0.0, 1.625, 0.0, 1.625, 0.0, 1.625, 0.0, 1.625, 0.0, 1.688, 0.0, 1.688, 0.0, 1.688, 0.0, 1.688, 0.0, 1.75, 0.0, 1.75, 0.0, 1.75, 0.0, 1.75, 0.0, 1.812, 0.0, 1.812, 0.0, 1.812, 0.0, 1.812, 0.0, 1.875, 0.0, 1.875, 0.0, 1.875, 0.0, 1.875, 0.0, 1.938, 0.0, 1.938, 0.0, 1.938, 0.0, 1.938, 0.0, 2.0, 0.0, 2.0, 0.0, 2.0, 0.0, 2.0, 0.0, 2.062, 0.0, 2.062, 0.0, 2.062, 0.0, 2.062, 0.0, 2.125, 0.0, 2.125, 0.0, 2.125, 0.0, 2.125, 0.0, 2.188, 0.0, 2.188, 0.0, 2.188, 0.0, 2.188, 0.0, 2.25, 0.0, 2.25, 0.0, 2.25, 0.0, 2.25, 0.0, 2.312, 0.0, 2.312, 0.0, 2.312, 0.0, 2.312, 0.0, 2.375, 0.0, 2.375, 0.0, 2.375, 0.0, 2.375, 0.0, 2.438, 0.0, 2.438, 0.0, 2.438, 0.0, 2.438, 0.0, 2.5, 0.0, 2.5, 0.0, 2.5, 0.0, 2.5, 0.0, 2.562, 0.0, 2.562, 0.0, 2.562, 0.0, 2.562, 0.0, 2.625, 0.0, 2.625, 0.0, 2.625, 0.0, 2.625, 0.0, 2.688, 0.0, 2.688, 0.0, 2.688, 0.0, 2.688, 0.0, 2.75, 0.0, 2.75, 0.0, 2.75, 0.0, 2.75, 0.0, 2.812, 0.0, 2.812, 0.0, 2.812, 0.0, 2.812, 0.0, 2.875, 0.0, 2.875, 0.0, 2.875, 0.0, 2.875, 0.0, 2.938, 0.0, 2.938, 0.0, 2.938, 0.0, 2.938, 0.0, 3.0, 0.0, 3.0, 0.0, 0.0, 0.0, 0.0, 0.0, 0.0625, 0.0, 0.0625, 0.0, 0.0625, 0.0, 0.0625, 0.0, 0.125, 0.0, 0.125, 0.0, 0.125, 0.0, 0.125, 0.0, 0.1875, 0.0, 0.1875, 0.0, 0.1875, 0.0, 0.1875, 0.0, 0.25, 0.0, 0.25, 0.0, 0.25, 0.0, 0.25, 0.0, 0.3125, 0.0, 0.3125, 0.0, 0.3125, 0.0, 0.3125, 0.0, 0.375, 0.0, 0.375, 0.0, 0.375, 0.0, 0.375, 0.0, 0.4375, 0.0, 0.4375, 0.0, 0.4375, 0.0, 0.4375, 0.0, 0.5, 0.0, 0.5, 0.0, 0.5, 0.0, 0.5, 0.0, 0.5625, 0.0, 0.5625, 0.0, 0.5625, 0.0, 0.5625, 0.0, 0.625, 0.0, 0.625, 0.0, 0.625, 0.0, 0.625, 0.0, 0.6875, 0.0, 0.6875, 0.0, 0.6875, 0.0, 0.6875, 0.0, 0.75, 0.0, 0.75, 0.0, 0.75, 0.0, 0.75, 0.0, 0.8125, 0.0, 0.8125, 0.0, 0.8125, 0.0, 0.8125, 0.0, 0.875, 0.0, 0.875, 0.0, 0.875, 0.0, 0.875, 0.0, 0.9375, 0.0, 0.9375, 0.0, 0.9375, 0.0, 0.9375, 0.0, 1.0, 0.0, 1.0, 0.0, 1.0, 0.0, 1.0, 0.0, 1.062, 0.0, 1.062, 0.0, 1.062, 0.0, 1.062, 0.0, 1.125, 0.0, 1.125, 0.0, 1.125, 0.0, 1.125, 0.0, 1.188, 0.0, 1.188, 0.0, 1.188, 0.0, 1.188, 0.0, 1.25, 0.0, 1.25, 0.0, 1.25, 0.0, 1.25, 0.0, 1.312, 0.0, 1.312, 0.0, 1.312, 0.0, 1.312, 0.0, 1.375, 0.0, 1.375, 0.0, 1.375, 0.0, 1.375, 0.0, 1.438, 0.0, 1.438, 0.0, 1.438, 0.0, 1.438, 0.0, 1.5, 0.0, 1.5, 0.0, 1.5, 0.0, 1.5, 0.0, 1.562, 0.0, 1.562, 0.0, 1.562, 0.0, 1.562, 0.0, 1.625, 0.0, 1.625, 0.0, 1.625, 0.0, 1.625, 0.0, 1.688, 0.0, 1.688, 0.0, 1.688, 0.0, 1.688, 0.0, 1.75, 0.0, 1.75, 0.0, 1.75, 0.0, 1.75, 0.0, 1.812, 0.0, 1.812, 0.0, 1.812, 0.0, 1.812, 0.0, 1.875, 0.0, 1.875, 0.0, 1.875, 0.0, 1.875, 0.0, 1.938, 0.0, 1.938, 0.0, 1.938, 0.0, 1.938, 0.0, 2.0, 0.0, 2.0, 0.0, 2.0, 0.0, 2.0, 0.0, 2.062, 0.0, 2.062, 0.0, 2.062, 0.0, 2.062, 0.0, 2.125, 0.0, 2.125, 0.0, 2.125, 0.0, 2.125, 0.0, 2.188, 0.0, 2.188, 0.0, 2.188, 0.0, 2.188, 0.0, 2.25, 0.0, 2.25, 0.0, 2.25, 0.0, 2.25, 0.0, 2.312, 0.0, 2.312, 0.0, 2.312, 0.0, 2.312, 0.0, 2.375, 0.0, 2.375, 0.0, 2.375, 0.0, 2.375, 0.0, 2.438, 0.0, 2.438, 0.0, 2.438, 0.0, 2.438, 0.0, 2.5, 0.0, 2.5, 0.0, 2.5, 0.0, 2.5, 0.0, 2.562, 0.0, 2.562, 0.0, 2.562, 0.0, 2.562, 0.0, 2.625, 0.0, 2.625, 0.0, 2.625, 0.0, 2.625, 0.0, 2.688, 0.0, 2.688, 0.0, 2.688, 0.0, 2.688, 0.0, 2.75, 0.0, 2.75, 0.0, 2.75, 0.0, 2.75, 0.0, 2.812, 0.0, 2.812, 0.0, 2.812, 0.0, 2.812, 0.0, 2.875, 0.0, 2.875, 0.0, 2.875, 0.0, 2.875, 0.0, 2.938, 0.0, 2.938, 0.0, 2.938, 0.0, 2.938, 0.0, 3.0, 0.0, 3.0, 0.0, 0.0, 0.0, 0.0, 0.0, 0.0625, 0.0, 0.0625, 0.0, 0.0625, 0.0, 0.0625, 0.0, 0.125, 0.0, 0.125, 0.0, 0.125, 0.0, 0.125, 0.0, 0.1875, 0.0, 0.1875, 0.0, 0.1875, 0.0, 0.1875, 0.0, 0.25, 0.0, 0.25, 0.0, 0.25, 0.0, 0.25, 0.0, 0.3125, 0.0, 0.3125, 0.0, 0.3125, 0.0, 0.3125, 0.0, 0.375, 0.0, 0.375, 0.0, 0.375, 0.0, 0.375, 0.0, 0.4375, 0.0, 0.4375, 0.0, 0.4375, 0.0, 0.4375, 0.0, 0.5, 0.0, 0.5, 0.0, 0.5, 0.0, 0.5, 0.0, 0.5625, 0.0, 0.5625, 0.0, 0.5625, 0.0, 0.5625, 0.0, 0.625, 0.0, 0.625, 0.0, 0.625, 0.0, 0.625, 0.0, 0.6875, 0.0, 0.6875, 0.0, 0.6875, 0.0, 0.6875, 0.0, 0.75, 0.0, 0.75, 0.0, 0.75, 0.0, 0.75, 0.0, 0.8125, 0.0, 0.8125, 0.0, 0.8125, 0.0, 0.8125, 0.0, 0.875, 0.0, 0.875, 0.0, 0.875, 0.0, 0.875, 0.0, 0.9375, 0.0, 0.9375, 0.0, 0.9375, 0.0, 0.9375, 0.0, 1.0, 0.0, 1.0, 0.0, 1.0, 0.0, 1.0, 0.0, 1.062, 0.0, 1.062, 0.0, 1.062, 0.0, 1.062, 0.0, 1.125, 0.0, 1.125, 0.0, 1.125, 0.0, 1.125, 0.0, 1.188, 0.0, 1.188, 0.0, 1.188, 0.0, 1.188, 0.0, 1.25, 0.0, 1.25, 0.0, 1.25, 0.0, 1.25, 0.0, 1.312, 0.0, 1.312, 0.0, 1.312, 0.0, 1.312, 0.0, 1.375, 0.0, 1.375, 0.0, 1.375, 0.0, 1.375, 0.0, 1.438, 0.0, 1.438, 0.0, 1.438, 0.0, 1.438, 0.0, 1.5, 0.0, 1.5, 0.0, 1.5, 0.0, 1.5, 0.0, 1.562, 0.0, 1.562, 0.0, 1.562, 0.0, 1.562, 0.0, 1.625, 0.0, 1.625, 0.0, 1.625, 0.0, 1.625, 0.0, 1.688, 0.0, 1.688, 0.0, 1.688, 0.0, 1.688, 0.0, 1.75, 0.0, 1.75, 0.0, 1.75, 0.0, 1.75, 0.0, 1.812, 0.0, 1.812, 0.0, 1.812, 0.0, 1.812, 0.0, 1.875, 0.0, 1.875, 0.0, 1.875, 0.0, 1.875, 0.0, 1.938, 0.0, 1.938, 0.0, 1.938, 0.0, 1.938, 0.0, 2.0, 0.0, 2.0, 0.0, 2.0, 0.0, 2.0, 0.0, 2.062, 0.0, 2.062, 0.0, 2.062, 0.0, 2.062, 0.0, 2.125, 0.0, 2.125, 0.0, 2.125, 0.0, 2.125, 0.0, 2.188, 0.0, 2.188, 0.0, 2.188, 0.0, 2.188, 0.0, 2.25, 0.0, 2.25, 0.0, 2.25, 0.0, 2.25, 0.0, 2.312, 0.0, 2.312, 0.0, 2.312, 0.0, 2.312, 0.0, 2.375, 0.0, 2.375, 0.0, 2.375, 0.0, 2.375, 0.0, 2.438, 0.0, 2.438, 0.0, 2.438, 0.0, 2.438, 0.0, 2.5, 0.0, 2.5, 0.0, 2.5, 0.0, 2.5, 0.0, 2.562, 0.0, 2.562, 0.0, 2.562, 0.0, 2.562, 0.0, 2.625, 0.0, 2.625, 0.0, 2.625, 0.0, 2.625, 0.0, 2.688, 0.0, 2.688, 0.0, 2.688, 0.0, 2.688, 0.0, 2.75, 0.0, 2.75, 0.0, 2.75, 0.0, 2.75, 0.0, 2.812, 0.0, 2.812, 0.0, 2.812, 0.0, 2.812, 0.0, 2.875, 0.0, 2.875, 0.0, 2.875, 0.0, 2.875, 0.0, 2.938, 0.0, 2.938, 0.0, 2.938, 0.0, 2.938, 0.0, 3.0, 0.0, 3.0, 0.0, 0.0, 0.0, 0.0, 0.0, 0.0625, 0.0, 0.0625, 0.0, 0.0625, 0.0, 0.0625, 0.0, 0.125, 0.0, 0.125, 0.0, 0.125, 0.0, 0.125, 0.0, 0.1875, 0.0, 0.1875, 0.0, 0.1875, 0.0, 0.1875, 0.0, 0.25, 0.0, 0.25, 0.0, 0.25, 0.0, 0.25, 0.0, 0.3125, 0.0, 0.3125, 0.0, 0.3125, 0.0, 0.3125, 0.0, 0.375, 0.0, 0.375, 0.0, 0.375, 0.0, 0.375, 0.0, 0.4375, 0.0, 0.4375, 0.0, 0.4375, 0.0, 0.4375, 0.0, 0.5, 0.0, 0.5, 0.0, 0.5, 0.0, 0.5, 0.0, 0.5625, 0.0, 0.5625, 0.0, 0.5625, 0.0, 0.5625, 0.0, 0.625, 0.0, 0.625, 0.0, 0.625, 0.0, 0.625, 0.0, 0.6875, 0.0, 0.6875, 0.0, 0.6875, 0.0, 0.6875, 0.0, 0.75, 0.0, 0.75, 0.0, 0.75, 0.0, 0.75, 0.0, 0.8125, 0.0, 0.8125, 0.0, 0.8125, 0.0, 0.8125, 0.0, 0.875, 0.0, 0.875, 0.0, 0.875, 0.0, 0.875, 0.0, 0.9375, 0.0, 0.9375, 0.0, 0.9375, 0.0, 0.9375, 0.0, 1.0, 0.0, 1.0, 0.0, 1.0, 0.0, 1.0, 0.0, 1.062, 0.0, 1.062, 0.0, 1.062, 0.0, 1.062, 0.0, 1.125, 0.0, 1.125, 0.0, 1.125, 0.0, 1.125, 0.0, 1.188, 0.0, 1.188, 0.0, 1.188, 0.0, 1.188, 0.0, 1.25, 0.0, 1.25, 0.0, 1.25, 0.0, 1.25, 0.0, 1.312, 0.0, 1.312, 0.0, 1.312, 0.0, 1.312, 0.0, 1.375, 0.0, 1.375, 0.0, 1.375, 0.0, 1.375, 0.0, 1.438, 0.0, 1.438, 0.0, 1.438, 0.0, 1.438, 0.0, 1.5, 0.0, 1.5, 0.0, 1.5, 0.0, 1.5, 0.0, 1.562, 0.0, 1.562, 0.0, 1.562, 0.0, 1.562, 0.0, 1.625, 0.0, 1.625, 0.0, 1.625, 0.0, 1.625, 0.0, 1.688, 0.0, 1.688, 0.0, 1.688, 0.0, 1.688, 0.0, 1.75, 0.0, 1.75, 0.0, 1.75, 0.0, 1.75, 0.0, 1.812, 0.0, 1.812, 0.0, 1.812, 0.0, 1.812, 0.0, 1.875, 0.0, 1.875, 0.0, 1.875, 0.0, 1.875, 0.0, 1.938, 0.0, 1.938, 0.0, 1.938, 0.0, 1.938, 0.0, 2.0, 0.0, 2.0, 0.0, 2.0, 0.0, 2.0, 0.0, 2.062, 0.0, 2.062, 0.0, 2.062, 0.0, 2.062, 0.0, 2.125, 0.0, 2.125, 0.0, 2.125, 0.0, 2.125, 0.0, 2.188, 0.0, 2.188, 0.0, 2.188, 0.0, 2.188, 0.0, 2.25, 0.0, 2.25, 0.0, 2.25, 0.0, 2.25, 0.0, 2.312, 0.0, 2.312, 0.0, 2.312, 0.0, 2.312, 0.0, 2.375, 0.0, 2.375, 0.0, 2.375, 0.0, 2.375, 0.0, 2.438, 0.0, 2.438, 0.0, 2.438, 0.0, 2.438, 0.0, 2.5, 0.0, 2.5, 0.0, 2.5, 0.0, 2.5, 0.0, 2.562, 0.0, 2.562, 0.0, 2.562, 0.0, 2.562, 0.0, 2.625, 0.0, 2.625, 0.0, 2.625, 0.0, 2.625, 0.0, 2.688, 0.0, 2.688, 0.0, 2.688, 0.0, 2.688, 0.0, 2.75, 0.0, 2.75, 0.0, 2.75, 0.0, 2.75, 0.0, 2.812, 0.0, 2.812, 0.0, 2.812, 0.0, 2.812, 0.0, 2.875, 0.0, 2.875, 0.0, 2.875, 0.0, 2.875, 0.0, 2.938, 0.0, 2.938, 0.0, 2.938, 0.0, 2.938, 0.0, 3.0, 0.0, 3.0, 0.0, 0.0, 0.0, 0.0, 0.0, 0.0, 0.0, 0.0, 0.0, 0.0, 0.0, 0.0, 0.0, 0.0, 0.0, 0.0, 0.0, 3.0, 0.0, 3.0, 0.0, 3.0, 0.0, 3.0, 0.0, 3.0, 0.0, 3.0, 0.0, 3.0, 0.0, 3.0, 0.0])
me_circle.materials.append(mat_material_001)
me_circle.update()

# ---- objects
ob_light = bpy.data.objects.new('Light', light_light)
ob_camera = bpy.data.objects.new('Camera', cam_camera)
ob_circle = bpy.data.objects.new('Circle', me_circle)

# ---- transforms, parenting, visibility, modifiers, constraints
ob_light.location = (4.076, 1.005, 5.904)
ob_light.rotation_euler = (0.6503, 0.05522, 1.866)
ob_light.lock_rotations_4d = False
ob_light.empty_display_type = 'ARROWS'
ob_light.color = (0.0, 0.0, 0.0, 0.0)
ob_light.lineart.crease_threshold = 0.0
ob_camera.location = (7.359, -6.926, 4.958)
ob_camera.rotation_euler = (1.109, 0.0, 0.8149)
ob_camera.lock_rotations_4d = False
ob_camera.empty_display_type = 'ARROWS'
ob_camera.color = (0.0, 0.0, 0.0, 0.0)
ob_camera.display_type = 'WIRE'
ob_camera.lineart.crease_threshold = 0.0
ob_circle.location = (0.0, 0.0, 0.0)
ob_circle.scale = (0.655, 0.655, 0.655)

# ---- collection membership
col_collection.objects.link(ob_light)
col_collection.objects.link(ob_camera)
col_collection.objects.link(ob_circle)

# ---- scene / render settings (as saved in the file)
scene.camera = ob_camera
scene.frame_start = 1; scene.frame_end = 250; scene.frame_set(1)
scene.render.engine = 'BLENDER_EEVEE_NEXT'
scene.render.bake_bias = 0.0
scene.render.bake_samples = 0
scene.render.compositor_device = 'GPU'
scene.eevee.use_volume_custom_range = False
scene.eevee.fast_gi_thickness_near = 0.1
scene.eevee.fast_gi_thickness_far = 0.0
scene.eevee.ray_tracing_options.screen_trace_thickness = 0.1
bpy.context.view_layer.update()
